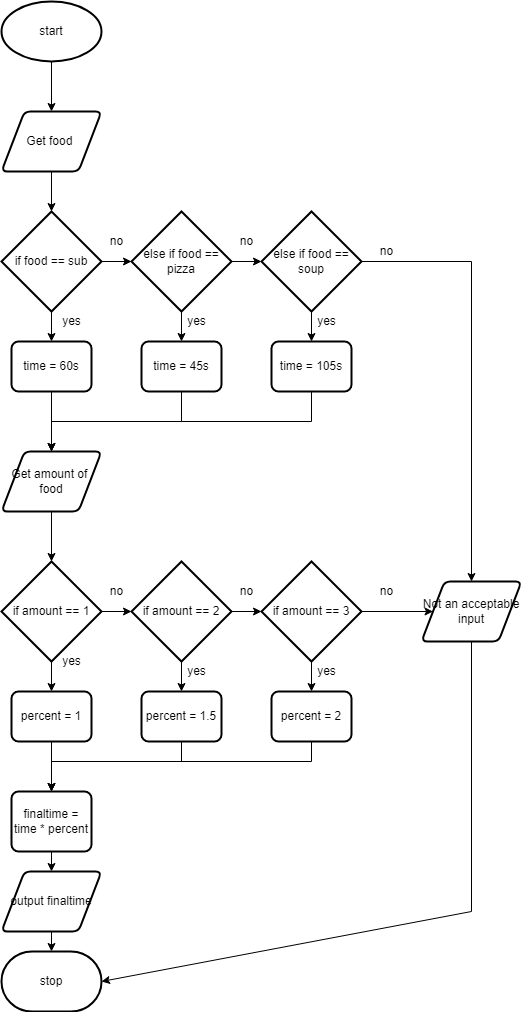

The diagram above was exported from draw.io. Its source (the exported page's mxGraphModel, read from the mxfile embedded in the PNG):
<mxGraphModel dx="1074" dy="717" grid="1" gridSize="10" guides="1" tooltips="1" connect="1" arrows="1" fold="1" page="1" pageScale="1" pageWidth="827" pageHeight="1169" math="0" shadow="0">
  <root>
    <mxCell id="0" />
    <mxCell id="1" parent="0" />
    <mxCell id="2" style="edgeStyle=none;html=1;exitX=0.5;exitY=1;exitDx=0;exitDy=0;exitPerimeter=0;entryX=0.5;entryY=0;entryDx=0;entryDy=0;" parent="1" source="3" target="5" edge="1">
      <mxGeometry relative="1" as="geometry">
        <mxPoint x="370" y="400" as="targetPoint" />
      </mxGeometry>
    </mxCell>
    <mxCell id="3" value="start" style="strokeWidth=2;html=1;shape=mxgraph.flowchart.start_1;whiteSpace=wrap;" parent="1" vertex="1">
      <mxGeometry x="320" y="290" width="100" height="60" as="geometry" />
    </mxCell>
    <mxCell id="4" style="edgeStyle=none;html=1;exitX=0.5;exitY=1;exitDx=0;exitDy=0;entryX=0.5;entryY=0;entryDx=0;entryDy=0;entryPerimeter=0;" parent="1" source="5" target="9" edge="1">
      <mxGeometry relative="1" as="geometry">
        <mxPoint x="370" y="490" as="targetPoint" />
      </mxGeometry>
    </mxCell>
    <mxCell id="5" value="Get food&amp;nbsp;" style="shape=parallelogram;html=1;strokeWidth=2;perimeter=parallelogramPerimeter;whiteSpace=wrap;rounded=1;arcSize=12;size=0.23;" parent="1" vertex="1">
      <mxGeometry x="320" y="400" width="100" height="60" as="geometry" />
    </mxCell>
    <mxCell id="6" style="edgeStyle=none;rounded=0;html=1;exitX=0.5;exitY=1;exitDx=0;exitDy=0;exitPerimeter=0;entryX=0.5;entryY=0;entryDx=0;entryDy=0;entryPerimeter=0;" parent="1" target="9" edge="1">
      <mxGeometry relative="1" as="geometry">
        <mxPoint x="370" y="590" as="sourcePoint" />
      </mxGeometry>
    </mxCell>
    <mxCell id="7" style="edgeStyle=none;rounded=0;html=1;exitX=1;exitY=0.5;exitDx=0;exitDy=0;exitPerimeter=0;entryX=0;entryY=0.5;entryDx=0;entryDy=0;entryPerimeter=0;" parent="1" source="9" target="12" edge="1">
      <mxGeometry relative="1" as="geometry" />
    </mxCell>
    <mxCell id="8" style="edgeStyle=none;rounded=0;html=1;exitX=0.5;exitY=1;exitDx=0;exitDy=0;exitPerimeter=0;entryX=0.5;entryY=0;entryDx=0;entryDy=0;" parent="1" source="9" target="18" edge="1">
      <mxGeometry relative="1" as="geometry" />
    </mxCell>
    <mxCell id="9" value="if food == sub" style="strokeWidth=2;html=1;shape=mxgraph.flowchart.decision;whiteSpace=wrap;" parent="1" vertex="1">
      <mxGeometry x="320" y="500" width="100" height="100" as="geometry" />
    </mxCell>
    <mxCell id="10" style="edgeStyle=none;rounded=0;html=1;exitX=1;exitY=0.5;exitDx=0;exitDy=0;exitPerimeter=0;" parent="1" source="12" target="15" edge="1">
      <mxGeometry relative="1" as="geometry" />
    </mxCell>
    <mxCell id="11" style="edgeStyle=none;rounded=0;html=1;exitX=0.5;exitY=1;exitDx=0;exitDy=0;exitPerimeter=0;entryX=0.5;entryY=0;entryDx=0;entryDy=0;" parent="1" source="12" target="20" edge="1">
      <mxGeometry relative="1" as="geometry" />
    </mxCell>
    <mxCell id="12" value="else if food == pizza" style="strokeWidth=2;html=1;shape=mxgraph.flowchart.decision;whiteSpace=wrap;" parent="1" vertex="1">
      <mxGeometry x="450" y="500" width="100" height="100" as="geometry" />
    </mxCell>
    <mxCell id="13" style="edgeStyle=none;rounded=0;html=1;exitX=0.5;exitY=1;exitDx=0;exitDy=0;exitPerimeter=0;entryX=0.5;entryY=0;entryDx=0;entryDy=0;" parent="1" source="15" target="22" edge="1">
      <mxGeometry relative="1" as="geometry" />
    </mxCell>
    <mxCell id="14" style="edgeStyle=none;rounded=0;html=1;entryX=0.5;entryY=0;entryDx=0;entryDy=0;exitX=1;exitY=0.5;exitDx=0;exitDy=0;exitPerimeter=0;" parent="1" source="15" target="51" edge="1">
      <mxGeometry relative="1" as="geometry">
        <mxPoint x="751.5" y="550" as="targetPoint" />
        <Array as="points">
          <mxPoint x="790" y="550" />
        </Array>
      </mxGeometry>
    </mxCell>
    <mxCell id="15" value="else if food == soup" style="strokeWidth=2;html=1;shape=mxgraph.flowchart.decision;whiteSpace=wrap;" parent="1" vertex="1">
      <mxGeometry x="580" y="500" width="100" height="100" as="geometry" />
    </mxCell>
    <mxCell id="16" value="yes" style="text;html=1;align=center;verticalAlign=middle;resizable=0;points=[];autosize=1;strokeColor=none;fillColor=none;" parent="1" vertex="1">
      <mxGeometry x="375" y="600" width="30" height="20" as="geometry" />
    </mxCell>
    <mxCell id="17" style="edgeStyle=none;rounded=0;html=1;exitX=0.5;exitY=1;exitDx=0;exitDy=0;" parent="1" source="18" edge="1">
      <mxGeometry relative="1" as="geometry">
        <mxPoint x="370" y="740" as="targetPoint" />
      </mxGeometry>
    </mxCell>
    <mxCell id="18" value="time = 60s" style="rounded=1;whiteSpace=wrap;html=1;absoluteArcSize=1;arcSize=14;strokeWidth=2;" parent="1" vertex="1">
      <mxGeometry x="330" y="630" width="80" height="50" as="geometry" />
    </mxCell>
    <mxCell id="19" style="edgeStyle=none;html=1;exitX=0.5;exitY=1;exitDx=0;exitDy=0;entryX=0.5;entryY=0;entryDx=0;entryDy=0;rounded=0;" parent="1" source="20" target="28" edge="1">
      <mxGeometry relative="1" as="geometry">
        <Array as="points">
          <mxPoint x="500" y="710" />
          <mxPoint x="370" y="710" />
        </Array>
      </mxGeometry>
    </mxCell>
    <mxCell id="20" value="time = 45s" style="rounded=1;whiteSpace=wrap;html=1;absoluteArcSize=1;arcSize=14;strokeWidth=2;" parent="1" vertex="1">
      <mxGeometry x="460" y="630" width="80" height="50" as="geometry" />
    </mxCell>
    <mxCell id="21" style="edgeStyle=none;html=1;exitX=0.5;exitY=1;exitDx=0;exitDy=0;entryX=0.5;entryY=0;entryDx=0;entryDy=0;rounded=0;" parent="1" source="22" target="28" edge="1">
      <mxGeometry relative="1" as="geometry">
        <Array as="points">
          <mxPoint x="630" y="710" />
          <mxPoint x="500" y="710" />
          <mxPoint x="370" y="710" />
        </Array>
      </mxGeometry>
    </mxCell>
    <mxCell id="22" value="time = 105s" style="rounded=1;whiteSpace=wrap;html=1;absoluteArcSize=1;arcSize=14;strokeWidth=2;" parent="1" vertex="1">
      <mxGeometry x="590" y="630" width="80" height="50" as="geometry" />
    </mxCell>
    <mxCell id="23" value="no" style="text;html=1;align=center;verticalAlign=middle;resizable=0;points=[];autosize=1;strokeColor=none;fillColor=none;" parent="1" vertex="1">
      <mxGeometry x="420" y="520" width="30" height="20" as="geometry" />
    </mxCell>
    <mxCell id="24" value="no" style="text;html=1;align=center;verticalAlign=middle;resizable=0;points=[];autosize=1;strokeColor=none;fillColor=none;" parent="1" vertex="1">
      <mxGeometry x="550" y="520" width="30" height="20" as="geometry" />
    </mxCell>
    <mxCell id="25" value="yes" style="text;html=1;align=center;verticalAlign=middle;resizable=0;points=[];autosize=1;strokeColor=none;fillColor=none;" parent="1" vertex="1">
      <mxGeometry x="500" y="600" width="30" height="20" as="geometry" />
    </mxCell>
    <mxCell id="26" value="yes" style="text;html=1;align=center;verticalAlign=middle;resizable=0;points=[];autosize=1;strokeColor=none;fillColor=none;" parent="1" vertex="1">
      <mxGeometry x="630" y="600" width="30" height="20" as="geometry" />
    </mxCell>
    <mxCell id="27" style="edgeStyle=none;rounded=0;html=1;exitX=0.5;exitY=1;exitDx=0;exitDy=0;entryX=0.5;entryY=0;entryDx=0;entryDy=0;entryPerimeter=0;" parent="1" source="28" target="32" edge="1">
      <mxGeometry relative="1" as="geometry" />
    </mxCell>
    <mxCell id="28" value="Get amount of&amp;nbsp; food" style="shape=parallelogram;html=1;strokeWidth=2;perimeter=parallelogramPerimeter;whiteSpace=wrap;rounded=1;arcSize=12;size=0.23;" parent="1" vertex="1">
      <mxGeometry x="320" y="740" width="100" height="60" as="geometry" />
    </mxCell>
    <mxCell id="29" style="edgeStyle=none;rounded=0;html=1;exitX=0.5;exitY=1;exitDx=0;exitDy=0;exitPerimeter=0;entryX=0.5;entryY=0;entryDx=0;entryDy=0;entryPerimeter=0;" parent="1" target="32" edge="1">
      <mxGeometry relative="1" as="geometry">
        <mxPoint x="370" y="940" as="sourcePoint" />
      </mxGeometry>
    </mxCell>
    <mxCell id="30" style="edgeStyle=none;rounded=0;html=1;exitX=1;exitY=0.5;exitDx=0;exitDy=0;exitPerimeter=0;entryX=0;entryY=0.5;entryDx=0;entryDy=0;entryPerimeter=0;" parent="1" source="32" target="35" edge="1">
      <mxGeometry relative="1" as="geometry" />
    </mxCell>
    <mxCell id="31" style="edgeStyle=none;rounded=0;html=1;exitX=0.5;exitY=1;exitDx=0;exitDy=0;exitPerimeter=0;entryX=0.5;entryY=0;entryDx=0;entryDy=0;" parent="1" source="32" target="41" edge="1">
      <mxGeometry relative="1" as="geometry" />
    </mxCell>
    <mxCell id="32" value="if amount == 1" style="strokeWidth=2;html=1;shape=mxgraph.flowchart.decision;whiteSpace=wrap;" parent="1" vertex="1">
      <mxGeometry x="320" y="850" width="100" height="100" as="geometry" />
    </mxCell>
    <mxCell id="33" style="edgeStyle=none;rounded=0;html=1;exitX=1;exitY=0.5;exitDx=0;exitDy=0;exitPerimeter=0;" parent="1" source="35" target="38" edge="1">
      <mxGeometry relative="1" as="geometry" />
    </mxCell>
    <mxCell id="34" style="edgeStyle=none;rounded=0;html=1;exitX=0.5;exitY=1;exitDx=0;exitDy=0;exitPerimeter=0;entryX=0.5;entryY=0;entryDx=0;entryDy=0;" parent="1" source="35" target="43" edge="1">
      <mxGeometry relative="1" as="geometry" />
    </mxCell>
    <mxCell id="35" value="&lt;span&gt;if amount == 2&lt;/span&gt;" style="strokeWidth=2;html=1;shape=mxgraph.flowchart.decision;whiteSpace=wrap;" parent="1" vertex="1">
      <mxGeometry x="450" y="850" width="100" height="100" as="geometry" />
    </mxCell>
    <mxCell id="36" style="edgeStyle=none;rounded=0;html=1;exitX=0.5;exitY=1;exitDx=0;exitDy=0;exitPerimeter=0;entryX=0.5;entryY=0;entryDx=0;entryDy=0;" parent="1" source="38" target="45" edge="1">
      <mxGeometry relative="1" as="geometry" />
    </mxCell>
    <mxCell id="37" style="edgeStyle=none;rounded=0;html=1;exitX=1;exitY=0.5;exitDx=0;exitDy=0;exitPerimeter=0;entryX=0;entryY=0.5;entryDx=0;entryDy=0;" parent="1" source="38" target="51" edge="1">
      <mxGeometry relative="1" as="geometry" />
    </mxCell>
    <mxCell id="38" value="if amount == 3" style="strokeWidth=2;html=1;shape=mxgraph.flowchart.decision;whiteSpace=wrap;" parent="1" vertex="1">
      <mxGeometry x="580" y="850" width="100" height="100" as="geometry" />
    </mxCell>
    <mxCell id="39" value="yes" style="text;html=1;align=center;verticalAlign=middle;resizable=0;points=[];autosize=1;strokeColor=none;fillColor=none;" parent="1" vertex="1">
      <mxGeometry x="375" y="940" width="30" height="20" as="geometry" />
    </mxCell>
    <mxCell id="40" style="edgeStyle=none;rounded=0;html=1;exitX=0.5;exitY=1;exitDx=0;exitDy=0;entryX=0.5;entryY=0;entryDx=0;entryDy=0;" parent="1" source="41" target="55" edge="1">
      <mxGeometry relative="1" as="geometry" />
    </mxCell>
    <mxCell id="41" value="percent = 1" style="rounded=1;whiteSpace=wrap;html=1;absoluteArcSize=1;arcSize=14;strokeWidth=2;" parent="1" vertex="1">
      <mxGeometry x="330" y="980" width="80" height="50" as="geometry" />
    </mxCell>
    <mxCell id="42" style="edgeStyle=none;rounded=0;html=1;exitX=0.5;exitY=1;exitDx=0;exitDy=0;entryX=0.5;entryY=0;entryDx=0;entryDy=0;" parent="1" source="43" target="55" edge="1">
      <mxGeometry relative="1" as="geometry">
        <Array as="points">
          <mxPoint x="500" y="1050" />
          <mxPoint x="370" y="1050" />
        </Array>
      </mxGeometry>
    </mxCell>
    <mxCell id="43" value="percent = 1.5" style="rounded=1;whiteSpace=wrap;html=1;absoluteArcSize=1;arcSize=14;strokeWidth=2;" parent="1" vertex="1">
      <mxGeometry x="460" y="980" width="80" height="50" as="geometry" />
    </mxCell>
    <mxCell id="44" style="edgeStyle=none;rounded=0;html=1;exitX=0.5;exitY=1;exitDx=0;exitDy=0;entryX=0.5;entryY=0;entryDx=0;entryDy=0;" parent="1" source="45" target="55" edge="1">
      <mxGeometry relative="1" as="geometry">
        <Array as="points">
          <mxPoint x="630" y="1050" />
          <mxPoint x="370" y="1050" />
        </Array>
      </mxGeometry>
    </mxCell>
    <mxCell id="45" value="percent = 2" style="rounded=1;whiteSpace=wrap;html=1;absoluteArcSize=1;arcSize=14;strokeWidth=2;" parent="1" vertex="1">
      <mxGeometry x="590" y="980" width="80" height="50" as="geometry" />
    </mxCell>
    <mxCell id="46" value="no" style="text;html=1;align=center;verticalAlign=middle;resizable=0;points=[];autosize=1;strokeColor=none;fillColor=none;" parent="1" vertex="1">
      <mxGeometry x="420" y="870" width="30" height="20" as="geometry" />
    </mxCell>
    <mxCell id="47" value="no" style="text;html=1;align=center;verticalAlign=middle;resizable=0;points=[];autosize=1;strokeColor=none;fillColor=none;" parent="1" vertex="1">
      <mxGeometry x="550" y="870" width="30" height="20" as="geometry" />
    </mxCell>
    <mxCell id="48" value="yes" style="text;html=1;align=center;verticalAlign=middle;resizable=0;points=[];autosize=1;strokeColor=none;fillColor=none;" parent="1" vertex="1">
      <mxGeometry x="500" y="950" width="30" height="20" as="geometry" />
    </mxCell>
    <mxCell id="49" value="yes" style="text;html=1;align=center;verticalAlign=middle;resizable=0;points=[];autosize=1;strokeColor=none;fillColor=none;" parent="1" vertex="1">
      <mxGeometry x="630" y="950" width="30" height="20" as="geometry" />
    </mxCell>
    <mxCell id="50" style="edgeStyle=none;rounded=0;html=1;entryX=1;entryY=0.5;entryDx=0;entryDy=0;entryPerimeter=0;" parent="1" source="51" target="56" edge="1">
      <mxGeometry relative="1" as="geometry">
        <Array as="points">
          <mxPoint x="790" y="1200" />
        </Array>
      </mxGeometry>
    </mxCell>
    <mxCell id="51" value="Not an acceptable input" style="shape=parallelogram;html=1;strokeWidth=2;perimeter=parallelogramPerimeter;whiteSpace=wrap;rounded=1;arcSize=12;size=0.23;" parent="1" vertex="1">
      <mxGeometry x="740" y="870" width="100" height="60" as="geometry" />
    </mxCell>
    <mxCell id="52" value="no" style="text;html=1;align=center;verticalAlign=middle;resizable=0;points=[];autosize=1;strokeColor=none;fillColor=none;" parent="1" vertex="1">
      <mxGeometry x="690" y="530" width="30" height="20" as="geometry" />
    </mxCell>
    <mxCell id="53" value="no" style="text;html=1;align=center;verticalAlign=middle;resizable=0;points=[];autosize=1;strokeColor=none;fillColor=none;" parent="1" vertex="1">
      <mxGeometry x="690" y="870" width="30" height="20" as="geometry" />
    </mxCell>
    <mxCell id="54" style="edgeStyle=none;rounded=0;html=1;exitX=0.5;exitY=1;exitDx=0;exitDy=0;entryX=0.5;entryY=0;entryDx=0;entryDy=0;" parent="1" source="55" target="58" edge="1">
      <mxGeometry relative="1" as="geometry" />
    </mxCell>
    <mxCell id="55" value="finaltime = time * percent" style="rounded=1;whiteSpace=wrap;html=1;absoluteArcSize=1;arcSize=14;strokeWidth=2;" parent="1" vertex="1">
      <mxGeometry x="330" y="1080" width="80" height="60" as="geometry" />
    </mxCell>
    <mxCell id="56" value="stop" style="strokeWidth=2;html=1;shape=mxgraph.flowchart.terminator;whiteSpace=wrap;" parent="1" vertex="1">
      <mxGeometry x="320" y="1240" width="100" height="60" as="geometry" />
    </mxCell>
    <mxCell id="57" style="edgeStyle=none;rounded=0;html=1;exitX=0.5;exitY=1;exitDx=0;exitDy=0;" parent="1" source="58" target="56" edge="1">
      <mxGeometry relative="1" as="geometry" />
    </mxCell>
    <mxCell id="58" value="output finaltime" style="shape=parallelogram;html=1;strokeWidth=2;perimeter=parallelogramPerimeter;whiteSpace=wrap;rounded=1;arcSize=12;size=0.23;" parent="1" vertex="1">
      <mxGeometry x="320" y="1160" width="100" height="60" as="geometry" />
    </mxCell>
  </root>
</mxGraphModel>